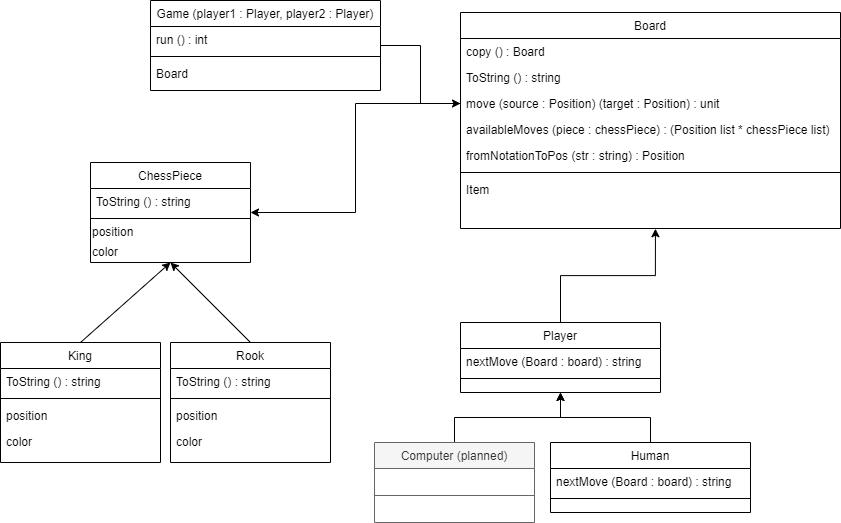

The diagram above was exported from draw.io. Its source (the exported page's mxGraphModel, read from the mxfile embedded in the PNG):
<mxGraphModel dx="1038" dy="579" grid="1" gridSize="10" guides="1" tooltips="1" connect="1" arrows="1" fold="1" page="1" pageScale="1" pageWidth="827" pageHeight="1169" math="0" shadow="0">
  <root>
    <mxCell id="WIyWlLk6GJQsqaUBKTNV-0" />
    <mxCell id="WIyWlLk6GJQsqaUBKTNV-1" parent="WIyWlLk6GJQsqaUBKTNV-0" />
    <mxCell id="Sk-ZCkNkmbvTVsO-pHCi-29" style="edgeStyle=orthogonalEdgeStyle;rounded=0;orthogonalLoop=1;jettySize=auto;html=1;entryX=0;entryY=0.5;entryDx=0;entryDy=0;" edge="1" parent="WIyWlLk6GJQsqaUBKTNV-1" source="zkfFHV4jXpPFQw0GAbJ--0" target="zkfFHV4jXpPFQw0GAbJ--20">
      <mxGeometry relative="1" as="geometry" />
    </mxCell>
    <mxCell id="zkfFHV4jXpPFQw0GAbJ--0" value="Game (player1 : Player, player2 : Player)" style="swimlane;fontStyle=0;align=center;verticalAlign=top;childLayout=stackLayout;horizontal=1;startSize=26;horizontalStack=0;resizeParent=1;resizeLast=0;collapsible=1;marginBottom=0;rounded=0;shadow=0;strokeWidth=1;" parent="WIyWlLk6GJQsqaUBKTNV-1" vertex="1">
      <mxGeometry x="190" y="38" width="230" height="90" as="geometry">
        <mxRectangle x="230" y="140" width="160" height="26" as="alternateBounds" />
      </mxGeometry>
    </mxCell>
    <mxCell id="zkfFHV4jXpPFQw0GAbJ--2" value="run () : int" style="text;align=left;verticalAlign=top;spacingLeft=4;spacingRight=4;overflow=hidden;rotatable=0;points=[[0,0.5],[1,0.5]];portConstraint=eastwest;rounded=0;shadow=0;html=0;" parent="zkfFHV4jXpPFQw0GAbJ--0" vertex="1">
      <mxGeometry y="26" width="230" height="26" as="geometry" />
    </mxCell>
    <mxCell id="zkfFHV4jXpPFQw0GAbJ--4" value="" style="line;html=1;strokeWidth=1;align=left;verticalAlign=middle;spacingTop=-1;spacingLeft=3;spacingRight=3;rotatable=0;labelPosition=right;points=[];portConstraint=eastwest;" parent="zkfFHV4jXpPFQw0GAbJ--0" vertex="1">
      <mxGeometry y="52" width="230" height="8" as="geometry" />
    </mxCell>
    <mxCell id="zkfFHV4jXpPFQw0GAbJ--5" value="Board" style="text;align=left;verticalAlign=top;spacingLeft=4;spacingRight=4;overflow=hidden;rotatable=0;points=[[0,0.5],[1,0.5]];portConstraint=eastwest;" parent="zkfFHV4jXpPFQw0GAbJ--0" vertex="1">
      <mxGeometry y="60" width="230" height="26" as="geometry" />
    </mxCell>
    <mxCell id="zkfFHV4jXpPFQw0GAbJ--6" value="King" style="swimlane;fontStyle=0;align=center;verticalAlign=top;childLayout=stackLayout;horizontal=1;startSize=26;horizontalStack=0;resizeParent=1;resizeLast=0;collapsible=1;marginBottom=0;rounded=0;shadow=0;strokeWidth=1;" parent="WIyWlLk6GJQsqaUBKTNV-1" vertex="1">
      <mxGeometry x="40" y="380" width="160" height="120" as="geometry">
        <mxRectangle x="130" y="380" width="160" height="26" as="alternateBounds" />
      </mxGeometry>
    </mxCell>
    <mxCell id="zkfFHV4jXpPFQw0GAbJ--8" value="ToString () : string" style="text;align=left;verticalAlign=top;spacingLeft=4;spacingRight=4;overflow=hidden;rotatable=0;points=[[0,0.5],[1,0.5]];portConstraint=eastwest;rounded=0;shadow=0;html=0;" parent="zkfFHV4jXpPFQw0GAbJ--6" vertex="1">
      <mxGeometry y="26" width="160" height="26" as="geometry" />
    </mxCell>
    <mxCell id="zkfFHV4jXpPFQw0GAbJ--9" value="" style="line;html=1;strokeWidth=1;align=left;verticalAlign=middle;spacingTop=-1;spacingLeft=3;spacingRight=3;rotatable=0;labelPosition=right;points=[];portConstraint=eastwest;" parent="zkfFHV4jXpPFQw0GAbJ--6" vertex="1">
      <mxGeometry y="52" width="160" height="8" as="geometry" />
    </mxCell>
    <mxCell id="zkfFHV4jXpPFQw0GAbJ--10" value="position" style="text;align=left;verticalAlign=top;spacingLeft=4;spacingRight=4;overflow=hidden;rotatable=0;points=[[0,0.5],[1,0.5]];portConstraint=eastwest;fontStyle=0" parent="zkfFHV4jXpPFQw0GAbJ--6" vertex="1">
      <mxGeometry y="60" width="160" height="26" as="geometry" />
    </mxCell>
    <mxCell id="zkfFHV4jXpPFQw0GAbJ--11" value="color" style="text;align=left;verticalAlign=top;spacingLeft=4;spacingRight=4;overflow=hidden;rotatable=0;points=[[0,0.5],[1,0.5]];portConstraint=eastwest;" parent="zkfFHV4jXpPFQw0GAbJ--6" vertex="1">
      <mxGeometry y="86" width="160" height="26" as="geometry" />
    </mxCell>
    <mxCell id="zkfFHV4jXpPFQw0GAbJ--17" value="Board" style="swimlane;fontStyle=0;align=center;verticalAlign=top;childLayout=stackLayout;horizontal=1;startSize=26;horizontalStack=0;resizeParent=1;resizeLast=0;collapsible=1;marginBottom=0;rounded=0;shadow=0;strokeWidth=1;" parent="WIyWlLk6GJQsqaUBKTNV-1" vertex="1">
      <mxGeometry x="500" y="50" width="380" height="216" as="geometry">
        <mxRectangle x="550" y="140" width="160" height="26" as="alternateBounds" />
      </mxGeometry>
    </mxCell>
    <mxCell id="zkfFHV4jXpPFQw0GAbJ--18" value="copy () : Board" style="text;align=left;verticalAlign=top;spacingLeft=4;spacingRight=4;overflow=hidden;rotatable=0;points=[[0,0.5],[1,0.5]];portConstraint=eastwest;" parent="zkfFHV4jXpPFQw0GAbJ--17" vertex="1">
      <mxGeometry y="26" width="380" height="26" as="geometry" />
    </mxCell>
    <mxCell id="zkfFHV4jXpPFQw0GAbJ--19" value="ToString () : string" style="text;align=left;verticalAlign=top;spacingLeft=4;spacingRight=4;overflow=hidden;rotatable=0;points=[[0,0.5],[1,0.5]];portConstraint=eastwest;rounded=0;shadow=0;html=0;" parent="zkfFHV4jXpPFQw0GAbJ--17" vertex="1">
      <mxGeometry y="52" width="380" height="26" as="geometry" />
    </mxCell>
    <mxCell id="zkfFHV4jXpPFQw0GAbJ--20" value="move (source : Position) (target : Position) : unit" style="text;align=left;verticalAlign=top;spacingLeft=4;spacingRight=4;overflow=hidden;rotatable=0;points=[[0,0.5],[1,0.5]];portConstraint=eastwest;rounded=0;shadow=0;html=0;" parent="zkfFHV4jXpPFQw0GAbJ--17" vertex="1">
      <mxGeometry y="78" width="380" height="26" as="geometry" />
    </mxCell>
    <mxCell id="zkfFHV4jXpPFQw0GAbJ--21" value="availableMoves (piece : chessPiece) : (Position list * chessPiece list) " style="text;align=left;verticalAlign=top;spacingLeft=4;spacingRight=4;overflow=hidden;rotatable=0;points=[[0,0.5],[1,0.5]];portConstraint=eastwest;rounded=0;shadow=0;html=0;" parent="zkfFHV4jXpPFQw0GAbJ--17" vertex="1">
      <mxGeometry y="104" width="380" height="26" as="geometry" />
    </mxCell>
    <mxCell id="zkfFHV4jXpPFQw0GAbJ--22" value="fromNotationToPos (str : string) : Position" style="text;align=left;verticalAlign=top;spacingLeft=4;spacingRight=4;overflow=hidden;rotatable=0;points=[[0,0.5],[1,0.5]];portConstraint=eastwest;rounded=0;shadow=0;html=0;" parent="zkfFHV4jXpPFQw0GAbJ--17" vertex="1">
      <mxGeometry y="130" width="380" height="26" as="geometry" />
    </mxCell>
    <mxCell id="zkfFHV4jXpPFQw0GAbJ--23" value="" style="line;html=1;strokeWidth=1;align=left;verticalAlign=middle;spacingTop=-1;spacingLeft=3;spacingRight=3;rotatable=0;labelPosition=right;points=[];portConstraint=eastwest;" parent="zkfFHV4jXpPFQw0GAbJ--17" vertex="1">
      <mxGeometry y="156" width="380" height="8" as="geometry" />
    </mxCell>
    <mxCell id="zkfFHV4jXpPFQw0GAbJ--24" value="Item&#10;" style="text;align=left;verticalAlign=top;spacingLeft=4;spacingRight=4;overflow=hidden;rotatable=0;points=[[0,0.5],[1,0.5]];portConstraint=eastwest;" parent="zkfFHV4jXpPFQw0GAbJ--17" vertex="1">
      <mxGeometry y="164" width="380" height="26" as="geometry" />
    </mxCell>
    <mxCell id="Sk-ZCkNkmbvTVsO-pHCi-1" value="ChessPiece" style="swimlane;fontStyle=0;align=center;verticalAlign=top;childLayout=stackLayout;horizontal=1;startSize=26;horizontalStack=0;resizeParent=1;resizeLast=0;collapsible=1;marginBottom=0;rounded=0;shadow=0;strokeWidth=1;" vertex="1" parent="WIyWlLk6GJQsqaUBKTNV-1">
      <mxGeometry x="130" y="200" width="160" height="100" as="geometry">
        <mxRectangle x="340" y="380" width="170" height="26" as="alternateBounds" />
      </mxGeometry>
    </mxCell>
    <mxCell id="Sk-ZCkNkmbvTVsO-pHCi-36" value="ToString () : string" style="text;align=left;verticalAlign=top;spacingLeft=4;spacingRight=4;overflow=hidden;rotatable=0;points=[[0,0.5],[1,0.5]];portConstraint=eastwest;rounded=0;shadow=0;html=0;" vertex="1" parent="Sk-ZCkNkmbvTVsO-pHCi-1">
      <mxGeometry y="26" width="160" height="26" as="geometry" />
    </mxCell>
    <mxCell id="Sk-ZCkNkmbvTVsO-pHCi-3" value="" style="line;html=1;strokeWidth=1;align=left;verticalAlign=middle;spacingTop=-1;spacingLeft=3;spacingRight=3;rotatable=0;labelPosition=right;points=[];portConstraint=eastwest;" vertex="1" parent="Sk-ZCkNkmbvTVsO-pHCi-1">
      <mxGeometry y="52" width="160" height="8" as="geometry" />
    </mxCell>
    <mxCell id="Sk-ZCkNkmbvTVsO-pHCi-34" value="position" style="text;html=1;align=left;verticalAlign=middle;resizable=0;points=[];autosize=1;strokeColor=none;fillColor=none;" vertex="1" parent="Sk-ZCkNkmbvTVsO-pHCi-1">
      <mxGeometry y="60" width="160" height="20" as="geometry" />
    </mxCell>
    <mxCell id="Sk-ZCkNkmbvTVsO-pHCi-33" value="color" style="text;html=1;align=left;verticalAlign=middle;resizable=0;points=[];autosize=1;strokeColor=none;fillColor=none;" vertex="1" parent="Sk-ZCkNkmbvTVsO-pHCi-1">
      <mxGeometry y="80" width="160" height="20" as="geometry" />
    </mxCell>
    <mxCell id="Sk-ZCkNkmbvTVsO-pHCi-30" style="edgeStyle=orthogonalEdgeStyle;rounded=0;orthogonalLoop=1;jettySize=auto;html=1;exitX=0.5;exitY=0;exitDx=0;exitDy=0;entryX=0.513;entryY=1.008;entryDx=0;entryDy=0;entryPerimeter=0;" edge="1" parent="WIyWlLk6GJQsqaUBKTNV-1" source="Sk-ZCkNkmbvTVsO-pHCi-4">
      <mxGeometry relative="1" as="geometry">
        <mxPoint x="694.94" y="266.20799999999997" as="targetPoint" />
      </mxGeometry>
    </mxCell>
    <mxCell id="Sk-ZCkNkmbvTVsO-pHCi-4" value="Player" style="swimlane;fontStyle=0;align=center;verticalAlign=top;childLayout=stackLayout;horizontal=1;startSize=26;horizontalStack=0;resizeParent=1;resizeLast=0;collapsible=1;marginBottom=0;rounded=0;shadow=0;strokeWidth=1;" vertex="1" parent="WIyWlLk6GJQsqaUBKTNV-1">
      <mxGeometry x="500" y="360" width="200" height="70" as="geometry">
        <mxRectangle x="340" y="380" width="170" height="26" as="alternateBounds" />
      </mxGeometry>
    </mxCell>
    <mxCell id="Sk-ZCkNkmbvTVsO-pHCi-5" value="nextMove (Board : board) : string" style="text;align=left;verticalAlign=top;spacingLeft=4;spacingRight=4;overflow=hidden;rotatable=0;points=[[0,0.5],[1,0.5]];portConstraint=eastwest;" vertex="1" parent="Sk-ZCkNkmbvTVsO-pHCi-4">
      <mxGeometry y="26" width="200" height="26" as="geometry" />
    </mxCell>
    <mxCell id="Sk-ZCkNkmbvTVsO-pHCi-6" value="" style="line;html=1;strokeWidth=1;align=left;verticalAlign=middle;spacingTop=-1;spacingLeft=3;spacingRight=3;rotatable=0;labelPosition=right;points=[];portConstraint=eastwest;" vertex="1" parent="Sk-ZCkNkmbvTVsO-pHCi-4">
      <mxGeometry y="52" width="200" height="8" as="geometry" />
    </mxCell>
    <mxCell id="Sk-ZCkNkmbvTVsO-pHCi-32" style="edgeStyle=orthogonalEdgeStyle;rounded=0;orthogonalLoop=1;jettySize=auto;html=1;exitX=0.5;exitY=0;exitDx=0;exitDy=0;" edge="1" parent="WIyWlLk6GJQsqaUBKTNV-1" source="Sk-ZCkNkmbvTVsO-pHCi-7">
      <mxGeometry relative="1" as="geometry">
        <mxPoint x="600" y="430" as="targetPoint" />
      </mxGeometry>
    </mxCell>
    <mxCell id="Sk-ZCkNkmbvTVsO-pHCi-7" value="Human" style="swimlane;fontStyle=0;align=center;verticalAlign=top;childLayout=stackLayout;horizontal=1;startSize=26;horizontalStack=0;resizeParent=1;resizeLast=0;collapsible=1;marginBottom=0;rounded=0;shadow=0;strokeWidth=1;" vertex="1" parent="WIyWlLk6GJQsqaUBKTNV-1">
      <mxGeometry x="590" y="480" width="200" height="70" as="geometry">
        <mxRectangle x="340" y="380" width="170" height="26" as="alternateBounds" />
      </mxGeometry>
    </mxCell>
    <mxCell id="Sk-ZCkNkmbvTVsO-pHCi-8" value="nextMove (Board : board) : string" style="text;align=left;verticalAlign=top;spacingLeft=4;spacingRight=4;overflow=hidden;rotatable=0;points=[[0,0.5],[1,0.5]];portConstraint=eastwest;" vertex="1" parent="Sk-ZCkNkmbvTVsO-pHCi-7">
      <mxGeometry y="26" width="200" height="26" as="geometry" />
    </mxCell>
    <mxCell id="Sk-ZCkNkmbvTVsO-pHCi-9" value="" style="line;html=1;strokeWidth=1;align=left;verticalAlign=middle;spacingTop=-1;spacingLeft=3;spacingRight=3;rotatable=0;labelPosition=right;points=[];portConstraint=eastwest;" vertex="1" parent="Sk-ZCkNkmbvTVsO-pHCi-7">
      <mxGeometry y="52" width="200" height="8" as="geometry" />
    </mxCell>
    <mxCell id="Sk-ZCkNkmbvTVsO-pHCi-31" style="edgeStyle=orthogonalEdgeStyle;rounded=0;orthogonalLoop=1;jettySize=auto;html=1;exitX=0.5;exitY=0;exitDx=0;exitDy=0;entryX=0.5;entryY=1;entryDx=0;entryDy=0;" edge="1" parent="WIyWlLk6GJQsqaUBKTNV-1" source="Sk-ZCkNkmbvTVsO-pHCi-10" target="Sk-ZCkNkmbvTVsO-pHCi-4">
      <mxGeometry relative="1" as="geometry" />
    </mxCell>
    <mxCell id="Sk-ZCkNkmbvTVsO-pHCi-10" value="Computer (planned)" style="swimlane;fontStyle=0;align=center;verticalAlign=top;childLayout=stackLayout;horizontal=1;startSize=26;horizontalStack=0;resizeParent=1;resizeLast=0;collapsible=1;marginBottom=0;rounded=0;shadow=0;strokeWidth=1;fillColor=#f5f5f5;fontColor=#333333;strokeColor=#666666;" vertex="1" parent="WIyWlLk6GJQsqaUBKTNV-1">
      <mxGeometry x="414" y="480" width="160" height="80" as="geometry">
        <mxRectangle x="340" y="380" width="170" height="26" as="alternateBounds" />
      </mxGeometry>
    </mxCell>
    <mxCell id="Sk-ZCkNkmbvTVsO-pHCi-12" value="" style="line;html=1;strokeWidth=1;align=left;verticalAlign=middle;spacingTop=-1;spacingLeft=3;spacingRight=3;rotatable=0;labelPosition=right;points=[];portConstraint=eastwest;fillColor=#f5f5f5;fontColor=#333333;strokeColor=#666666;" vertex="1" parent="Sk-ZCkNkmbvTVsO-pHCi-10">
      <mxGeometry y="26" width="160" height="54" as="geometry" />
    </mxCell>
    <mxCell id="Sk-ZCkNkmbvTVsO-pHCi-15" value="" style="endArrow=classic;html=1;rounded=0;exitX=0.5;exitY=0;exitDx=0;exitDy=0;entryX=0.5;entryY=1;entryDx=0;entryDy=0;" edge="1" parent="WIyWlLk6GJQsqaUBKTNV-1" source="zkfFHV4jXpPFQw0GAbJ--6" target="Sk-ZCkNkmbvTVsO-pHCi-1">
      <mxGeometry width="50" height="50" relative="1" as="geometry">
        <mxPoint x="390" y="340" as="sourcePoint" />
        <mxPoint x="440" y="290" as="targetPoint" />
      </mxGeometry>
    </mxCell>
    <mxCell id="Sk-ZCkNkmbvTVsO-pHCi-16" value="" style="endArrow=classic;html=1;rounded=0;exitX=0.5;exitY=0;exitDx=0;exitDy=0;entryX=0.5;entryY=1;entryDx=0;entryDy=0;" edge="1" parent="WIyWlLk6GJQsqaUBKTNV-1" target="Sk-ZCkNkmbvTVsO-pHCi-1">
      <mxGeometry width="50" height="50" relative="1" as="geometry">
        <mxPoint x="290" y="380" as="sourcePoint" />
        <mxPoint x="440" y="290" as="targetPoint" />
      </mxGeometry>
    </mxCell>
    <mxCell id="Sk-ZCkNkmbvTVsO-pHCi-22" value="Rook" style="swimlane;fontStyle=0;align=center;verticalAlign=top;childLayout=stackLayout;horizontal=1;startSize=26;horizontalStack=0;resizeParent=1;resizeLast=0;collapsible=1;marginBottom=0;rounded=0;shadow=0;strokeWidth=1;" vertex="1" parent="WIyWlLk6GJQsqaUBKTNV-1">
      <mxGeometry x="210" y="380" width="160" height="120" as="geometry">
        <mxRectangle x="130" y="380" width="160" height="26" as="alternateBounds" />
      </mxGeometry>
    </mxCell>
    <mxCell id="Sk-ZCkNkmbvTVsO-pHCi-23" value="ToString () : string" style="text;align=left;verticalAlign=top;spacingLeft=4;spacingRight=4;overflow=hidden;rotatable=0;points=[[0,0.5],[1,0.5]];portConstraint=eastwest;rounded=0;shadow=0;html=0;" vertex="1" parent="Sk-ZCkNkmbvTVsO-pHCi-22">
      <mxGeometry y="26" width="160" height="26" as="geometry" />
    </mxCell>
    <mxCell id="Sk-ZCkNkmbvTVsO-pHCi-24" value="" style="line;html=1;strokeWidth=1;align=left;verticalAlign=middle;spacingTop=-1;spacingLeft=3;spacingRight=3;rotatable=0;labelPosition=right;points=[];portConstraint=eastwest;" vertex="1" parent="Sk-ZCkNkmbvTVsO-pHCi-22">
      <mxGeometry y="52" width="160" height="8" as="geometry" />
    </mxCell>
    <mxCell id="Sk-ZCkNkmbvTVsO-pHCi-25" value="position" style="text;align=left;verticalAlign=top;spacingLeft=4;spacingRight=4;overflow=hidden;rotatable=0;points=[[0,0.5],[1,0.5]];portConstraint=eastwest;fontStyle=0" vertex="1" parent="Sk-ZCkNkmbvTVsO-pHCi-22">
      <mxGeometry y="60" width="160" height="26" as="geometry" />
    </mxCell>
    <mxCell id="Sk-ZCkNkmbvTVsO-pHCi-26" value="color" style="text;align=left;verticalAlign=top;spacingLeft=4;spacingRight=4;overflow=hidden;rotatable=0;points=[[0,0.5],[1,0.5]];portConstraint=eastwest;" vertex="1" parent="Sk-ZCkNkmbvTVsO-pHCi-22">
      <mxGeometry y="86" width="160" height="26" as="geometry" />
    </mxCell>
    <mxCell id="Sk-ZCkNkmbvTVsO-pHCi-28" style="edgeStyle=orthogonalEdgeStyle;rounded=0;orthogonalLoop=1;jettySize=auto;html=1;exitX=0;exitY=0.5;exitDx=0;exitDy=0;entryX=1;entryY=0.5;entryDx=0;entryDy=0;" edge="1" parent="WIyWlLk6GJQsqaUBKTNV-1" source="zkfFHV4jXpPFQw0GAbJ--20" target="Sk-ZCkNkmbvTVsO-pHCi-1">
      <mxGeometry relative="1" as="geometry" />
    </mxCell>
  </root>
</mxGraphModel>